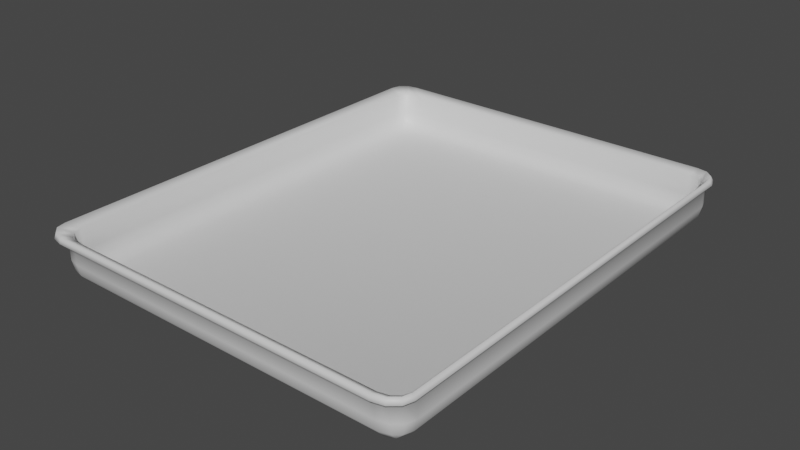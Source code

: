 # Source: tray_03.blend  (saved by Blender 3.2.14; exported with 4.5.12 LTS)
import bpy
from mathutils import Matrix  # noqa: F401  (used for matrix-valued properties, if any)

bpy.ops.wm.read_factory_settings(use_empty=True)
scene = bpy.context.scene
scene.name = 'Scene'

# ---- collections
col_collection = bpy.data.collections.new('Collection'); scene.collection.children.link(col_collection)

# ---- materials (node trees are filled in below, after node groups)
mat_material = bpy.data.materials.new('Material')
mat_material.use_transparent_shadow = False

# ---- material node trees
mat_material.use_nodes = True; mat_material.node_tree.nodes.clear()
_N = mat_material.node_tree.nodes; _L = mat_material.node_tree.links
n0 = _N.new('ShaderNodeBsdfPrincipled'); n0.name = 'Principled BSDF'; n0.location = (10, 300)
n0.distribution = 'GGX'
n0.subsurface_method = 'RANDOM_WALK_SKIN'
n0.inputs[0].default_value = (0.7529, 0.7529, 0.7529, 1.0)
n0.inputs[3].default_value = 1.45
n0.inputs[27].default_value = (0.0, 0.0, 0.0, 1.0)
n0.inputs[28].default_value = 1.0
n1 = _N.new('ShaderNodeOutputMaterial'); n1.name = 'Material Output'; n1.location = (300, 300)
_L.new(n0.outputs[0], n1.inputs[0])
n1.is_active_output = True

# ---- world
world_world = bpy.data.worlds.new('World'); scene.world = world_world
world_world.use_nodes = True; world_world.node_tree.nodes.clear()
_N = world_world.node_tree.nodes; _L = world_world.node_tree.links
n0 = _N.new('ShaderNodeOutputWorld'); n0.name = 'World Output'; n0.location = (300, 300)
n1 = _N.new('ShaderNodeBackground'); n1.name = 'Background'; n1.location = (10, 300)
n1.inputs[0].default_value = (0.05088, 0.05088, 0.05088, 1.0)
_L.new(n1.outputs[0], n0.inputs[0])
n0.is_active_output = True
world_world.color = (0.05088, 0.05088, 0.05088)
world_world.use_sun_shadow = False
world_world.sun_shadow_jitter_overblur = 0.0

# ---- meshes
me_plane_001 = bpy.data.meshes.new('Plane.001')
me_plane_001.from_pydata([(-0.3149, -0.4693, 0.07468), (-0.3294, -0.4549, 0.07468), (-0.2952, -0.4746, 0.07468), (-0.3347, -0.4351, 0.07468), (-0.3294, 0.4495, 0.07468), (-0.3149, 0.4639, 0.07468), (-0.3347, 0.4297, 0.07468), (-0.2952, 0.4692, 0.07468), (-0.3217, -0.4194, 0.03834), (-0.2834, -0.4194, 0.0), (-0.2834, -0.4577, 0.03834), (-0.3166, -0.4194, 0.0192), (-0.3166, -0.4385, 0.03834), (-0.3118, -0.4376, 0.02012), (-0.2834, -0.4385, 0.005122), (-0.3025, -0.4194, 0.005122), (-0.3016, -0.4376, 0.009945), (-0.3025, -0.4526, 0.03834), (-0.2834, -0.4526, 0.0192), (-0.3016, -0.4478, 0.02012), (0.2834, -0.4577, 0.03834), (0.2834, -0.4194, 0.0), (0.3217, -0.4194, 0.03834), (0.2834, -0.4526, 0.0192), (0.3025, -0.4526, 0.03834), (0.3016, -0.4478, 0.02012), (0.3025, -0.4194, 0.005122), (0.2834, -0.4385, 0.005122), (0.3016, -0.4376, 0.009945), (0.3166, -0.4385, 0.03834), (0.3166, -0.4194, 0.0192), (0.3118, -0.4376, 0.02012), (-0.3217, 0.4194, 0.03834), (-0.2834, 0.4577, 0.03834), (-0.2834, 0.4194, 0.0), (-0.3166, 0.4385, 0.03834), (-0.3166, 0.4194, 0.0192), (-0.3118, 0.4376, 0.02012), (-0.2834, 0.4526, 0.0192), (-0.3025, 0.4526, 0.03834), (-0.3016, 0.4478, 0.02012), (-0.3025, 0.4194, 0.005122), (-0.2834, 0.4385, 0.005122), (-0.3016, 0.4376, 0.009945), (0.3217, 0.4194, 0.03834), (0.2834, 0.4194, 0.0), (0.2834, 0.4577, 0.03834), (0.3166, 0.4194, 0.0192), (0.3166, 0.4385, 0.03834), (0.3118, 0.4376, 0.02012), (0.2834, 0.4385, 0.005122), (0.3025, 0.4194, 0.005122), (0.3016, 0.4376, 0.009945), (0.3025, 0.4526, 0.03834), (0.2834, 0.4526, 0.0192), (0.3016, 0.4478, 0.02012), (-0.2834, 0.4577, 0.06765), (-0.3217, 0.4194, 0.06765), (-0.3026, 0.4526, 0.06765), (-0.3166, 0.4386, 0.06765), (-0.3217, -0.4194, 0.06765), (-0.2834, -0.4577, 0.06765), (-0.3166, -0.4386, 0.06765), (-0.3026, -0.4526, 0.06765), (0.2834, -0.4577, 0.06765), (0.3217, -0.4194, 0.06765), (0.3026, -0.4526, 0.06765), (0.3166, -0.4386, 0.06765), (0.3217, 0.4194, 0.06765), (0.2834, 0.4577, 0.06765), (0.3166, 0.4386, 0.06765), (0.3026, 0.4526, 0.06765), (0.2892, -0.4746, 0.07468), (0.3288, -0.4351, 0.07468), (0.309, -0.4693, 0.07468), (0.3235, -0.4549, 0.07468), (0.3288, 0.4297, 0.07468), (0.2892, 0.4692, 0.07468), (0.3235, 0.4495, 0.07468), (0.309, 0.4639, 0.07468)], [], [(10, 20, 64, 61), (46, 33, 56, 69), (9, 34, 45, 21), (63, 61, 2, 0), (22, 44, 68, 65), (8, 11, 13, 12), (11, 15, 16, 13), (9, 14, 16, 15), (14, 18, 19, 16), (10, 17, 19, 18), (17, 12, 13, 19), (13, 16, 19), (20, 23, 25, 24), (23, 27, 28, 25), (21, 26, 28, 27), (26, 30, 31, 28), (22, 29, 31, 30), (29, 24, 25, 31), (25, 28, 31), (32, 35, 37, 36), (35, 39, 40, 37), (33, 38, 40, 39), (38, 42, 43, 40), (34, 41, 43, 42), (41, 36, 37, 43), (37, 40, 43), (44, 47, 49, 48), (47, 51, 52, 49), (45, 50, 52, 51), (50, 54, 55, 52), (46, 53, 55, 54), (53, 48, 49, 55), (49, 52, 55), (34, 9, 15, 41), (41, 15, 11, 36), (36, 11, 8, 32), (9, 21, 27, 14), (14, 27, 23, 18), (18, 23, 20, 10), (21, 45, 51, 26), (26, 51, 47, 30), (30, 47, 44, 22), (45, 34, 42, 50), (50, 42, 38, 54), (54, 38, 33, 46), (46, 69, 71, 53), (53, 71, 70, 48), (48, 70, 68, 44), (64, 20, 24, 66), (66, 24, 29, 67), (67, 29, 22, 65), (10, 61, 63, 17), (17, 63, 62, 12), (12, 62, 60, 8), (56, 33, 39, 58), (58, 39, 35, 59), (59, 35, 32, 57), (32, 8, 60, 57), (65, 68, 76, 73), (71, 69, 77, 79), (69, 56, 7, 77), (58, 59, 4, 5), (62, 63, 0, 1), (66, 67, 75, 74), (70, 71, 79, 78), (59, 57, 6, 4), (60, 62, 1, 3), (67, 65, 73, 75), (68, 70, 78, 76), (57, 60, 3, 6), (56, 58, 5, 7), (61, 64, 72, 2), (64, 66, 74, 72)])
me_plane_001.polygons.foreach_set('use_smooth', [True] * 73)
_uv = me_plane_001.uv_layers.new(name='UVMap')
_uv.uv.foreach_set('vector', [0.05958, 0.0, 0.9404, 0.0, 0.9404, 0.0, 0.05958, 0.0, 0.9404, 1.0, 0.05958, 1.0, 0.05958, 1.0, 0.9404, 1.0, 0.05958, 0.04188, 0.05958, 0.9581, 0.9404, 0.9581, 0.9404, 0.04188, 0.02979, 0.0, 0.05958, 0.0, 0.05958, 0.0, 0.02979, 0.0, 1.0, 0.04188, 1.0, 0.9581, 1.0, 0.9581, 1.0, 0.04188, 0.0, 0.04188, 0.0, 0.04188, 0.0, 0.02198, 0.0, 0.02097, 0.0, 0.04188, 0.02983, 0.04188, 0.03127, 0.02198, 0.0, 0.02198, 0.05958, 0.04188, 0.05958, 0.02097, 0.03127, 0.02198, 0.02983, 0.04188, 0.05958, 0.02097, 0.05958, 0.0, 0.03127, 0.0, 0.03127, 0.02198, 0.05958, 0.0, 0.02983, 0.0, 0.03127, 0.0, 0.05958, 0.0, 0.02983, 0.0, 0.0, 0.02097, 0.0, 0.02198, 0.03127, 0.0, 0.0, 0.02198, 0.03127, 0.02198, 0.03127, 0.0, 0.9404, 0.0, 0.9404, 0.0, 0.9687, 0.0, 0.9702, 0.0, 0.9404, 0.0, 0.9404, 0.02097, 0.9687, 0.02198, 0.9687, 0.0, 0.9404, 0.04188, 0.9702, 0.04188, 0.9687, 0.02198, 0.9404, 0.02097, 0.9702, 0.04188, 1.0, 0.04188, 1.0, 0.02198, 0.9687, 0.02198, 1.0, 0.04188, 1.0, 0.02097, 1.0, 0.02198, 1.0, 0.04188, 1.0, 0.02097, 0.9702, 0.0, 0.9687, 0.0, 1.0, 0.02198, 0.9687, 0.0, 0.9687, 0.02198, 1.0, 0.02198, 0.0, 0.9581, 0.0, 0.979, 0.0, 0.978, 0.0, 0.9581, 0.0, 0.979, 0.02983, 1.0, 0.03127, 1.0, 0.0, 0.978, 0.05958, 1.0, 0.05958, 1.0, 0.03127, 1.0, 0.02983, 1.0, 0.05958, 1.0, 0.05958, 0.979, 0.03127, 0.978, 0.03127, 1.0, 0.05958, 0.9581, 0.02983, 0.9581, 0.03127, 0.978, 0.05958, 0.979, 0.02983, 0.9581, 0.0, 0.9581, 0.0, 0.978, 0.03127, 0.978, 0.0, 0.978, 0.03127, 1.0, 0.03127, 0.978, 1.0, 0.9581, 1.0, 0.9581, 1.0, 0.978, 1.0, 0.979, 1.0, 0.9581, 0.9702, 0.9581, 0.9687, 0.978, 1.0, 0.978, 0.9404, 0.9581, 0.9404, 0.979, 0.9687, 0.978, 0.9702, 0.9581, 0.9404, 0.979, 0.9404, 1.0, 0.9687, 1.0, 0.9687, 0.978, 0.9404, 1.0, 0.9702, 1.0, 0.9687, 1.0, 0.9404, 1.0, 0.9702, 1.0, 1.0, 0.979, 1.0, 0.978, 0.9687, 1.0, 1.0, 0.978, 0.9687, 0.978, 0.9687, 1.0, 0.05958, 0.9581, 0.05958, 0.04188, 0.02983, 0.04188, 0.02983, 0.9581, 0.02983, 0.9581, 0.02983, 0.04188, 0.0, 0.04188, 0.0, 0.9581, 0.0, 0.9581, 0.0, 0.04188, 0.0, 0.04188, 0.0, 0.9581, 0.05958, 0.04188, 0.9404, 0.04188, 0.9404, 0.02097, 0.05958, 0.02097, 0.05958, 0.02097, 0.9404, 0.02097, 0.9404, 0.0, 0.05958, 0.0, 0.05958, 0.0, 0.9404, 0.0, 0.9404, 0.0, 0.05958, 0.0, 0.9404, 0.04188, 0.9404, 0.9581, 0.9702, 0.9581, 0.9702, 0.04188, 0.9702, 0.04188, 0.9702, 0.9581, 1.0, 0.9581, 1.0, 0.04188, 1.0, 0.04188, 1.0, 0.9581, 1.0, 0.9581, 1.0, 0.04188, 0.9404, 0.9581, 0.05958, 0.9581, 0.05958, 0.979, 0.9404, 0.979, 0.9404, 0.979, 0.05958, 0.979, 0.05958, 1.0, 0.9404, 1.0, 0.9404, 1.0, 0.05958, 1.0, 0.05958, 1.0, 0.9404, 1.0, 0.9404, 1.0, 0.9404, 1.0, 0.9702, 1.0, 0.9702, 1.0, 0.9702, 1.0, 0.9702, 1.0, 1.0, 0.9791, 1.0, 0.979, 1.0, 0.979, 1.0, 0.9791, 1.0, 0.9581, 1.0, 0.9581, 0.9404, 0.0, 0.9404, 0.0, 0.9702, 0.0, 0.9702, 0.0, 0.9702, 0.0, 0.9702, 0.0, 1.0, 0.02097, 1.0, 0.02094, 1.0, 0.02094, 1.0, 0.02097, 1.0, 0.04188, 1.0, 0.04188, 0.05958, 0.0, 0.05958, 0.0, 0.02979, 0.0, 0.02983, 0.0, 0.02983, 0.0, 0.02979, 0.0, 0.0, 0.02094, 0.0, 0.02097, 0.0, 0.02097, 0.0, 0.02094, 0.0, 0.04188, 0.0, 0.04188, 0.05958, 1.0, 0.05958, 1.0, 0.02983, 1.0, 0.02979, 1.0, 0.02979, 1.0, 0.02983, 1.0, 0.0, 0.979, 0.0, 0.9791, 0.0, 0.9791, 0.0, 0.979, 0.0, 0.9581, 0.0, 0.9581, 0.0, 0.9581, 0.0, 0.04188, 0.0, 0.04188, 0.0, 0.9581, 1.0, 0.04188, 1.0, 0.9581, 1.0, 0.9581, 1.0, 0.04188, 0.9702, 1.0, 0.9404, 1.0, 0.9404, 1.0, 0.9702, 1.0, 0.9404, 1.0, 0.05958, 1.0, 0.05958, 1.0, 0.9404, 1.0, 0.02979, 1.0, 0.0, 0.9791, 0.0, 0.9791, 0.02979, 1.0, 0.0, 0.02094, 0.02979, 0.0, 0.02979, 0.0, 0.0, 0.02094, 0.9702, 0.0, 1.0, 0.02094, 1.0, 0.02094, 0.9702, 0.0, 1.0, 0.9791, 0.9702, 1.0, 0.9702, 1.0, 1.0, 0.9791, 0.0, 0.9791, 0.0, 0.9581, 0.0, 0.9581, 0.0, 0.9791, 0.0, 0.04188, 0.0, 0.02094, 0.0, 0.02094, 0.0, 0.04188, 1.0, 0.02094, 1.0, 0.04188, 1.0, 0.04188, 1.0, 0.02094, 1.0, 0.9581, 1.0, 0.9791, 1.0, 0.9791, 1.0, 0.9581, 0.0, 0.9581, 0.0, 0.04188, 0.0, 0.04188, 0.0, 0.9581, 0.05958, 1.0, 0.02979, 1.0, 0.02979, 1.0, 0.05958, 1.0, 0.05958, 0.0, 0.9404, 0.0, 0.9404, 0.0, 0.05958, 0.0, 0.9404, 0.0, 0.9702, 0.0, 0.9702, 0.0, 0.9404, 0.0])
me_plane_001.materials.append(mat_material)
me_plane_001.update()

# ---- objects
ob_plane = bpy.data.objects.new('Plane', me_plane_001)

# ---- transforms, parenting, visibility, modifiers, constraints
ob_plane.location = (0.0, 0.0, 0.0)
ob_plane.scale = (1.0, 0.8571, 1.0)
_m = ob_plane.modifiers.new('Solidify', 'SOLIDIFY')

# ---- collection membership
col_collection.objects.link(ob_plane)

# ---- scene / render settings (as saved in the file)
scene.frame_start = 1; scene.frame_end = 250; scene.frame_set(1)
scene.render.engine = 'BLENDER_EEVEE_NEXT'
scene.cycles.sampling_pattern = 'TABULATED_SOBOL'
scene.cycles.use_light_tree = False
scene.view_settings.view_transform = 'Filmic'
bpy.context.view_layer.update()

# ---- added for rendering (the .blend has no active camera and no usable light): camera, sun
cam_auto = bpy.data.cameras.new('AutoCamera')
cam_auto.lens = 50.0
cam_auto.sensor_width = 36.0
cam_auto.clip_end = 1000.0
ob_auto_camera = bpy.data.objects.new('AutoCamera', cam_auto)
scene.collection.objects.link(ob_auto_camera)
ob_auto_camera.location = (0.968153, -1.16768, 0.818977)
ob_auto_camera.rotation_euler = (1.09748, -7.21219e-08, 0.694738)
scene.camera = ob_auto_camera
light_auto_sun = bpy.data.lights.new('AutoSun', 'SUN')
light_auto_sun.energy = 3.0
light_auto_sun.angle = 0.0523599
ob_auto_sun = bpy.data.objects.new('AutoSun', light_auto_sun)
scene.collection.objects.link(ob_auto_sun)
ob_auto_sun.rotation_euler = (0.872665, 0.174533, 0.523599)
bpy.context.view_layer.update()
